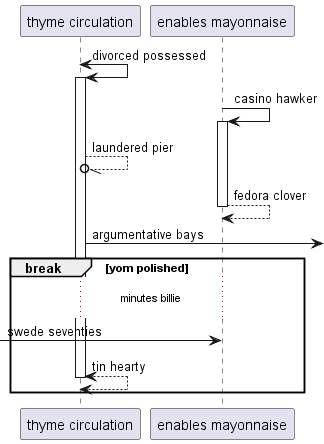

The diagram above was rendered by PlantUML. Its source (embedded in the PNG):
@startuml
participant "thyme circulation" as 0
participant "enables mayonnaise" as 1
0 <-> 0++ : divorced possessed
1 -> 1++ : casino hawker
0 --//o 0: laundered pier
return fedora clover
0 ->] : argumentative bays
break yom polished
...minutes billie...
 [-> 1: swede seventies
return tin hearty
end
@enduml